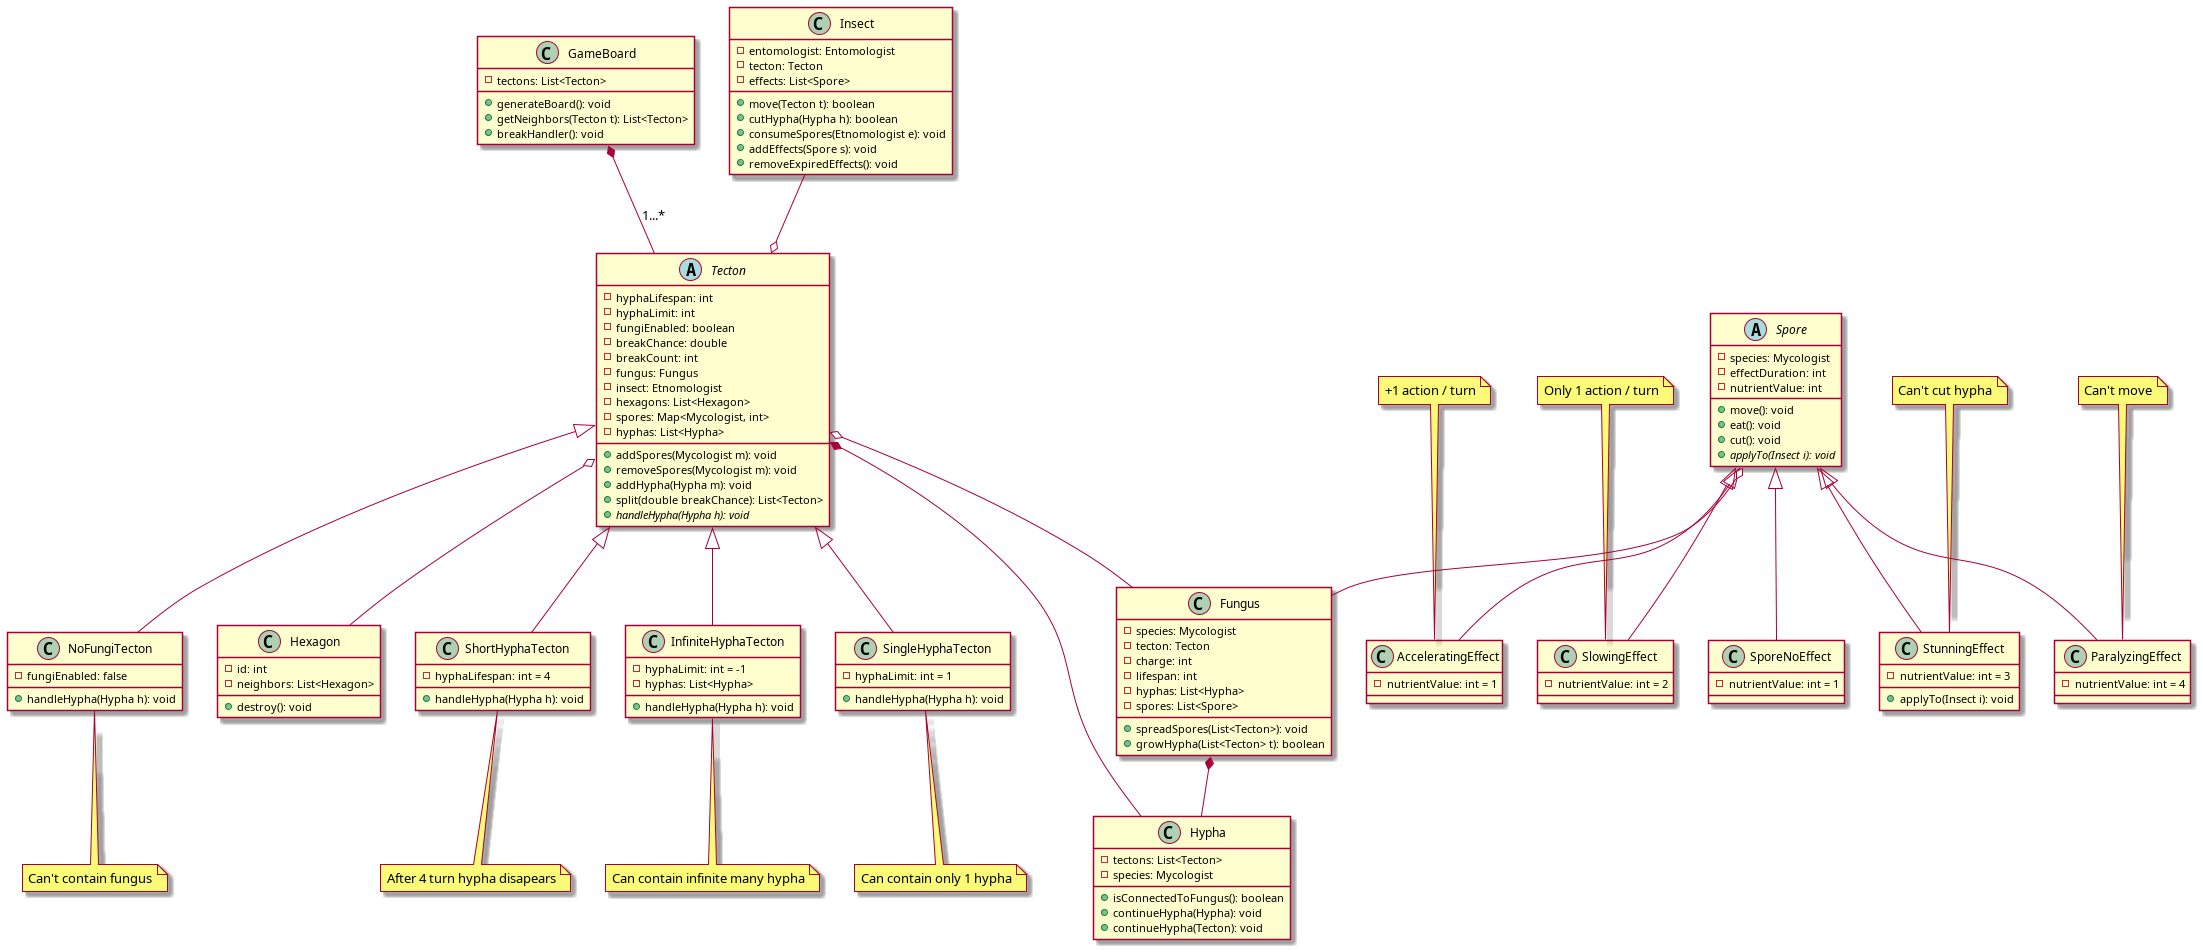

The diagram above was rendered by PlantUML. Its source (embedded in the PNG):
@startuml MainDiag

'class Game {
'  - map: GameBoard
'  - players: List<Player>
'  - currTurn: int
'  - totalTurns: int
'  - currentPlayer: Player
'  ' Initeli a tektonokat és a hexagonokat
'  + initBoard(): void
'  ' Initeli a játéklogikát és a játékosokat. 
'  + initGame(): boolean
'  + startGame(): void
'  + addPlayer(Player p): boolean
'  + removePlayer(Player p): boolean
'  + nextTurn(): void
'  + endGame(): void
'}
'
class GameBoard {
  - tectons: List<Tecton>
  + generateBoard(): void
  + getNeighbors(Tecton t): List<Tecton>
  ' Kezeli a tekton töréseket
  + breakHandler(): void
}

abstract class Tecton {
    ' Meddig él meg a fonal
  - hyphaLifespan: int
  - hyphaLimit: int 
  - fungiEnabled: boolean
  ' Tötésnél változnak ezek az attribek. GB.BreakHandler kezeli VALAHOGY
  - breakChance: double
  - breakCount: int
  - fungus: Fungus
  - insect: Etnomologist
  - hexagons: List<Hexagon>
  ' Kinek mennyi spórája van a tektonon, mindenki csak a sajátjából növeszthet fungust.
  - spores: Map<Mycologist, int>
' A hypha tudja magáról, hogy ő kinek a fonala
  - hyphas: List<Hypha>
  + addSpores(Mycologist m): void
  + removeSpores(Mycologist m): void
  ' Accept hypha ként működik
  + addHypha(Hypha m): void
  + split(double breakChance): List<Tecton>
  {abstract} + handleHypha(Hypha h): void
}

class Hexagon {
  - id: int
  - neighbors: List<Hexagon>
  + destroy(): void
}

note bottom of ShortHyphaTecton: After 4 turn hypha disapears
class ShortHyphaTecton extends Tecton {
  ' 4 kör után a fonalak felszívódnak
  - hyphaLifespan: int = 4
  + handleHypha(Hypha h): void
}
note bottom of InfiniteHyphaTecton: Can contain infinite many hypha
class InfiniteHyphaTecton extends Tecton{
  ' Végtelen mennyiségű fonal mehet keresztül a tektonon
  - hyphaLimit: int = -1 
  - hyphas: List<Hypha>
  + handleHypha(Hypha h): void
}
note bottom of SingleHyphaTecton: Can contain only 1 hypha
class SingleHyphaTecton extends Tecton{
  ' Csak egyfajta fonal nőhet 
  - hyphaLimit: int = 1 
  + handleHypha(Hypha h): void
}
note bottom of NoFungiTecton: Can't contain fungus
class NoFungiTecton extends Tecton{
  ' Nem helyezhető gomba a mezőre
  - fungiEnabled: false
  + handleHypha(Hypha h): void
}

' abstract class Player {
'   - name: String
'   - score: int
'   - actionsPerTurn: int
'   - remainingActions: int
' '  + performAction(): void
'   + selectTecton(Tecton): Tecton
'   {abstract} + calculateScore(): int
' }

' ' Player type 1
' class Mycologist extends Player {
'   - mushrooms: List<Fungus>
'   + placeFungus(Tecton t)
' }

class Fungus {
  - species: Mycologist
  - tecton: Tecton
  - charge: int 
  - lifespan: int 
  - hyphas: List<Hypha>
  - spores: List<Spore>
  ' Környező mezőkre spredel, tehát a tecton közvetlen szomszédaira feltéve ha nincs 3 charge 
  ' Paramétere a szomszéd lista Neighbour tecton
  + spreadSpores(List<Tecton>): void
  + growHypha(List<Tecton> t): boolean
}

class Hypha {
  - tectons: List<Tecton>
  - species: Mycologist
  ' Lefuttatjuk az elszakadt gomba két végére és megtudjuk melyik nincs gombatesthez kötve 
  + isConnectedToFungus(): boolean
  ' folytatja a fonalat nem kell új objektum, lesz tectonos változata is 
  + continueHypha(Hypha): void
  + continueHypha(Tecton): void
}

abstract class Spore {
  - species: Mycologist
  - effectDuration: int
  - nutrientValue: int
  + move(): void
  + eat(): void
  + cut(): void
  {abstract} + applyTo(Insect i): void
}

note top of AcceleratingEffect: +1 action / turn 
class AcceleratingEffect extends Spore {
  - nutrientValue: int = 1
}

note top of SlowingEffect: Only 1 action / turn
class SlowingEffect extends Spore {
  - nutrientValue: int = 2
}

note top of ParalyzingEffect: Can't move
class ParalyzingEffect extends Spore {
  - nutrientValue: int = 4
}

note top of StunningEffect: Can't cut hypha
class StunningEffect extends Spore {
  - nutrientValue: int = 3
  + applyTo(Insect i): void
}

' Alap spóra hogy az ős absztrakt lehessen
class SporeNoEffect extends Spore {
  - nutrientValue: int = 1
}

'' Player type 2
'class Entomologist extends Player {
'  # insect: Insect
'}
'

class Insect {
  - entomologist: Entomologist
  - tecton: Tecton
  - effects: List<Spore>
  + move(Tecton t): boolean
  + cutHypha(Hypha h): boolean
  + consumeSpores(Etnomologist e): void  
  ' Hozzáadja az effect listához az effected és modifikálja az insect attribeket.
  + addEffects(Spore s): void
  + removeExpiredEffects(): void
}

' Relationships
' Game *-- GameBoard: 1
' Game o--  Player: 4..8
GameBoard *--  Tecton: 1...*
' Mycologist o--  Fungus
' Entomologist o--  Insect: 1
Hypha --* Tecton
Insect --o Tecton
'Hypha -- Mycologist
' Insect o-- ISpore 
Spore o-- Fungus
Tecton o--  Fungus
Tecton o-- Hexagon
Fungus *-- Hypha


@enduml